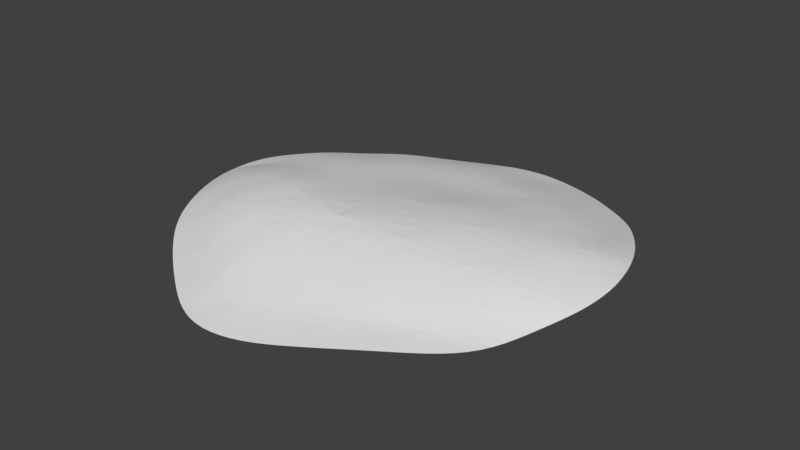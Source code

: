 # Source: Ground_a.blend  (saved by Blender 2.79.0; exported with 4.5.12 LTS)
import bpy
from mathutils import Matrix  # noqa: F401  (used for matrix-valued properties, if any)

bpy.ops.wm.read_factory_settings(use_empty=True)
scene = bpy.context.scene
scene.name = 'Scene'

# ---- collections
col_collection_1 = bpy.data.collections.new('Collection 1'); scene.collection.children.link(col_collection_1)

# ---- world
world_world = bpy.data.worlds.new('World'); scene.world = world_world
world_world.color = (0.05088, 0.05088, 0.05088)
world_world.use_sun_shadow = False
world_world.sun_shadow_jitter_overblur = 0.0
world_world.cycles.sampling_method = 'MANUAL'

# ---- meshes
me_plane = bpy.data.meshes.new('Plane')
me_plane.from_pydata([(-1.225, -1.099, 0.02458), (1.083, -1.092, -0.06023), (-0.9885, 1.081, -0.1145), (1.097, 1.01, -0.05766), (-1.58, 0.08567, 0.01982), (-0.159, -1.815, -0.03477), (1.549, -0.02854, 0.06178), (0.03329, 1.568, -0.1693), (-0.07127, 0.02276, 0.1542), (-1.584, -0.461, 0.01856), (0.3867, -1.581, -0.04901), (1.422, 0.4817, 0.05146), (-0.5023, 1.422, -0.176), (-1.333, 0.5606, -0.0213), (-0.6439, -1.589, -0.01346), (1.392, -0.5666, -0.01508), (0.5942, 1.403, -0.1471), (0.02511, 0.9409, -0.008388), (-0.1782, -1.043, 0.126), (-0.9308, 0.04538, 0.116), (0.9059, -0.05898, 0.1473), (0.5857, -0.8768, 0.07355), (-0.9068, -0.8261, 0.1757), (-0.709, 0.7789, -0.01643), (0.8245, 0.6915, 0.05863), (-1.449, -0.7848, 0.01061), (0.7575, -1.328, -0.04493), (1.281, 0.7444, -0.001291), (-0.7688, 1.277, -0.165), (-1.473, 0.3207, 0.001001), (-0.3967, -1.752, -0.02363), (1.505, -0.2924, 0.02487), (0.3109, 1.521, -0.169), (0.03225, 1.283, -0.1093), (-0.2376, -0.5301, 0.2188), (-1.299, 0.06696, 0.06295), (0.4648, -0.03337, 0.1655), (-1.629, -0.1734, 0.01232), (0.1037, -1.75, -0.04848), (1.513, 0.2251, 0.07425), (-0.2384, 1.526, -0.1705), (-1.179, 0.8313, -0.08723), (-0.9393, -1.364, 0.007921), (1.258, -0.8475, -0.06992), (0.8608, 1.225, -0.1153), (-0.004465, 0.5364, 0.02817), (-0.1452, -1.495, 0.005451), (-0.5438, 0.0497, 0.1189), (1.258, -0.04226, 0.1018), (0.7877, -0.4289, 0.1175), (0.4321, -1.233, -0.01005), (0.1941, -0.9652, 0.09312), (1.016, -0.6848, 0.02066), (-1.001, -0.3372, 0.1889), (-0.7567, -1.222, 0.0527), (-1.279, -0.6078, 0.1101), (-0.5319, -0.9371, 0.1733), (-0.5815, 1.111, -0.09231), (-0.8562, 0.4179, 0.05947), (-1.021, 0.6436, -0.009419), (-0.4007, 0.8841, -0.03047), (0.7032, 1.053, -0.04722), (0.8723, 0.3198, 0.1208), (0.4486, 0.8228, 0.03232), (1.126, 0.5532, 0.04812), (1.229, 0.2449, 0.1147), (0.4774, 0.4295, 0.09757), (0.4046, 1.202, -0.07407), (-0.4602, 0.5057, 0.02826), (-1.167, 0.3437, 0.05194), (-0.8821, 0.964, -0.0745), (-0.4231, -1.428, 0.03784), (-1.116, -0.9877, 0.04467), (-1.349, -0.2668, 0.1154), (0.8905, -1.007, -0.02827), (0.1173, -1.431, -0.009948), (0.2937, -0.4798, 0.1917), (1.175, -0.3786, 0.09043), (-0.6274, -0.4259, 0.2188), (-0.2892, 1.238, -0.08756), (0.9994, 0.8925, -0.03728)], [], [(80, 27, 3, 44), (79, 33, 7, 40), (78, 34, 8, 47), (77, 31, 6, 48), (76, 49, 20, 36), (75, 50, 21, 51), (74, 43, 15, 52), (73, 53, 19, 35), (72, 54, 22, 55), (71, 46, 18, 56), (70, 57, 12, 28), (69, 58, 23, 59), (68, 45, 17, 60), (67, 61, 16, 32), (66, 62, 24, 63), (65, 39, 11, 64), (62, 65, 64, 24), (20, 48, 65, 62), (48, 6, 39, 65), (45, 66, 63, 17), (8, 36, 66, 45), (36, 20, 62, 66), (33, 67, 32, 7), (17, 63, 67, 33), (63, 24, 61, 67), (58, 68, 60, 23), (19, 47, 68, 58), (47, 8, 45, 68), (29, 69, 59, 13), (4, 35, 69, 29), (35, 19, 58, 69), (41, 70, 28, 2), (13, 59, 70, 41), (59, 23, 57, 70), (54, 71, 56, 22), (14, 30, 71, 54), (30, 5, 46, 71), (25, 72, 55, 9), (0, 42, 72, 25), (42, 14, 54, 72), (37, 73, 35, 4), (9, 55, 73, 37), (55, 22, 53, 73), (50, 74, 52, 21), (10, 26, 74, 50), (26, 1, 43, 74), (46, 75, 51, 18), (5, 38, 75, 46), (38, 10, 50, 75), (34, 76, 36, 8), (18, 51, 76, 34), (51, 21, 49, 76), (49, 77, 48, 20), (21, 52, 77, 49), (52, 15, 31, 77), (53, 78, 47, 19), (22, 56, 78, 53), (56, 18, 34, 78), (57, 79, 40, 12), (23, 60, 79, 57), (60, 17, 33, 79), (61, 80, 44, 16), (24, 64, 80, 61), (64, 11, 27, 80)])
_ca = me_plane.color_attributes.new('Col', 'BYTE_COLOR', 'CORNER')
_ca.data.foreach_set('color', [0.1301, 0.5583, 0.7011, 1.0, 0.2623, 0.3968, 0.6939, 1.0, 0.107, 0.4851, 0.5906, 1.0, 0.5906, 0.3372, 0.9823, 1.0, 0.4735, 0.2874, 0.9473, 1.0, 0.147, 0.521, 0.9216, 1.0, 0.7758, 0.08866, 0.9047, 1.0, 0.6867, 0.1651, 0.9301, 1.0, 0.01938, 0.7913, 0.9823, 1.0, 0.03955, 0.7379, 0.8632, 1.0, 0.5333, 0.3564, 0.9647, 1.0, 0.7011, 0.314, 0.9647, 1.0, 0.6867, 0.1119, 0.8963, 1.0, 0.7379, 0.09759, 0.8796, 1.0, 0.8148, 0.06663, 0.8796, 1.0, 0.6867, 0.117, 0.8879, 1.0, 0.1912, 0.5583, 0.9387, 1.0, 0.4969, 0.2086, 0.9301, 1.0, 0.624, 0.1683, 0.9387, 1.0, 0.2016, 0.6105, 0.8632, 1.0, 0.9647, 0.0185, 0.8963, 1.0, 0.9047, 0.03955, 0.9047, 1.0, 0.5395, 0.1683, 0.9387, 1.0, 0.4969, 0.1779, 0.9301, 1.0, 0.4969, 0.1651, 0.8963, 1.0, 0.402, 0.1981, 0.8228, 1.0, 0.6172, 0.1301, 0.855, 1.0, 0.7835, 0.04971, 0.8963, 1.0, 0.7991, 0.2384, 0.956, 1.0, 0.4851, 0.5089, 0.8879, 1.0, 0.3419, 0.5149, 0.9216, 1.0, 0.3916, 0.3613, 0.9387, 1.0, 0.4793, 0.3515, 0.956, 1.0, 0.04374, 0.7454, 0.9823, 1.0, 0.3372, 0.4564, 0.9387, 1.0, 0.6584, 0.2705, 0.9647, 1.0, 0.3419, 0.3372, 0.9387, 1.0, 0.5972, 0.1714, 0.9387, 1.0, 0.6172, 0.0865, 0.9131, 1.0, 0.09759, 0.6724, 0.9301, 1.0, 0.2789, 0.3763, 0.7991, 1.0, 0.491, 0.2831, 0.9047, 1.0, 0.5395, 0.2462, 0.8879, 1.0, 0.3813, 0.2874, 0.8308, 1.0, 0.02732, 0.7913, 0.9823, 1.0, 0.1878, 0.5583, 0.956, 1.0, 0.03434, 0.7305, 0.9647, 1.0, 0.01764, 0.7991, 0.9823, 1.0, 0.6584, 0.3325, 0.9301, 1.0, 0.552, 0.3515, 0.8228, 1.0, 0.314, 0.4342, 0.9216, 1.0, 0.2051, 0.4969, 0.956, 1.0, 0.02624, 0.7605, 0.9473, 1.0, 0.624, 0.3278, 0.9823, 1.0, 0.02029, 0.7913, 0.956, 1.0, 0.162, 0.491, 0.9473, 1.0, 0.0648, 0.7157, 0.8796, 1.0, 0.3185, 0.4233, 0.8388, 1.0, 0.2918, 0.4397, 0.855, 1.0, 0.6584, 0.3231, 0.956, 1.0, 0.5841, 0.1683, 0.8308, 1.0, 0.7758, 0.0648, 0.8308, 1.0, 0.3916, 0.2705, 0.7682, 1.0, 0.3763, 0.3005, 0.7605, 1.0, 0.3185, 0.4233, 0.8388, 1.0, 0.5841, 0.1683, 0.8308, 1.0, 0.3763, 0.3005, 0.7605, 1.0, 0.2918, 0.4397, 0.855, 1.0, 0.624, 0.1683, 0.9387, 1.0, 0.6867, 0.117, 0.8879, 1.0, 0.5841, 0.1683, 0.8308, 1.0, 0.3185, 0.4233, 0.8388, 1.0, 0.6867, 0.117, 0.8879, 1.0, 0.8148, 0.06663, 0.8796, 1.0, 0.7758, 0.0648, 0.8308, 1.0, 0.5841, 0.1683, 0.8308, 1.0, 0.552, 0.3515, 0.8228, 1.0, 0.0648, 0.7157, 0.8796, 1.0, 0.6584, 0.3231, 0.956, 1.0, 0.314, 0.4342, 0.9216, 1.0, 0.5333, 0.3564, 0.9647, 1.0, 0.2016, 0.6105, 0.8632, 1.0, 0.0648, 0.7157, 0.8796, 1.0, 0.552, 0.3515, 0.8228, 1.0, 0.2016, 0.6105, 0.8632, 1.0, 0.624, 0.1683, 0.9387, 1.0, 0.3185, 0.4233, 0.8388, 1.0, 0.0648, 0.7157, 0.8796, 1.0, 0.147, 0.521, 0.9216, 1.0, 0.02624, 0.7605, 0.9473, 1.0, 0.162, 0.491, 0.9473, 1.0, 0.7758, 0.08866, 0.9047, 1.0, 0.314, 0.4342, 0.9216, 1.0, 0.6584, 0.3231, 0.956, 1.0, 0.02624, 0.7605, 0.9473, 1.0, 0.147, 0.521, 0.9216, 1.0, 0.6584, 0.3231, 0.956, 1.0, 0.2918, 0.4397, 0.855, 1.0, 0.624, 0.3278, 0.9823, 1.0, 0.02624, 0.7605, 0.9473, 1.0, 0.1878, 0.5583, 0.956, 1.0, 0.6584, 0.3325, 0.9301, 1.0, 0.2051, 0.4969, 0.956, 1.0, 0.03434, 0.7305, 0.9647, 1.0, 0.3419, 0.5149, 0.9216, 1.0, 0.7011, 0.314, 0.9647, 1.0, 0.6584, 0.3325, 0.9301, 1.0, 0.1878, 0.5583, 0.956, 1.0, 0.7011, 0.314, 0.9647, 1.0, 0.5333, 0.3564, 0.9647, 1.0, 0.552, 0.3515, 0.8228, 1.0, 0.6584, 0.3325, 0.9301, 1.0, 0.1046, 0.5647, 0.9647, 1.0, 0.02732, 0.7913, 0.9823, 1.0, 0.01764, 0.7991, 0.9823, 1.0, 0.01521, 0.807, 0.9911, 1.0, 0.6514, 0.1356, 0.9131, 1.0, 0.3916, 0.3613, 0.9387, 1.0, 0.02732, 0.7913, 0.9823, 1.0, 0.1046, 0.5647, 0.9647, 1.0, 0.3916, 0.3613, 0.9387, 1.0, 0.3419, 0.5149, 0.9216, 1.0, 0.1878, 0.5583, 0.956, 1.0, 0.02732, 0.7913, 0.9823, 1.0, 0.02843, 0.7605, 0.9734, 1.0, 0.2789, 0.3763, 0.7991, 1.0, 0.3813, 0.2874, 0.8308, 1.0, 0.3916, 0.2462, 0.7529, 1.0, 0.01521, 0.807, 0.9911, 1.0, 0.01764, 0.7991, 0.9823, 1.0, 0.2789, 0.3763, 0.7991, 1.0, 0.02843, 0.7605, 0.9734, 1.0, 0.01764, 0.7991, 0.9823, 1.0, 0.03434, 0.7305, 0.9647, 1.0, 0.491, 0.2831, 0.9047, 1.0, 0.2789, 0.3763, 0.7991, 1.0, 0.04374, 0.7454, 0.9823, 1.0, 0.3419, 0.3372, 0.9387, 1.0, 0.09759, 0.6724, 0.9301, 1.0, 0.3372, 0.4564, 0.9387, 1.0, 0.4735, 0.1912, 0.9131, 1.0, 0.521, 0.3005, 0.8963, 1.0, 0.3419, 0.3372, 0.9387, 1.0, 0.04374, 0.7454, 0.9823, 1.0, 0.521, 0.3005, 0.8963, 1.0, 0.8148, 0.08022, 0.9131, 1.0, 0.5972, 0.1714, 0.9387, 1.0, 0.3419, 0.3372, 0.9387, 1.0, 0.6445, 0.305, 0.9647, 1.0, 0.4793, 0.3515, 0.956, 1.0, 0.6584, 0.2705, 0.9647, 1.0, 0.8632, 0.1746, 0.9473, 1.0, 0.5333, 0.3763, 0.9647, 1.0, 0.4735, 0.4851, 0.956, 1.0, 0.4793, 0.3515, 0.956, 1.0, 0.6445, 0.305, 0.9647, 1.0, 0.4735, 0.4851, 0.956, 1.0, 0.4735, 0.1912, 0.9131, 1.0, 0.04374, 0.7454, 0.9823, 1.0, 0.4793, 0.3515, 0.956, 1.0, 0.9734, 0.02029, 0.8879, 1.0, 0.7991, 0.2384, 0.956, 1.0, 0.3916, 0.3613, 0.9387, 1.0, 0.6514, 0.1356, 0.9131, 1.0, 0.8632, 0.1746, 0.9473, 1.0, 0.6584, 0.2705, 0.9647, 1.0, 0.7991, 0.2384, 0.956, 1.0, 0.9734, 0.02029, 0.8879, 1.0, 0.6584, 0.2705, 0.9647, 1.0, 0.3372, 0.4564, 0.9387, 1.0, 0.4851, 0.5089, 0.8879, 1.0, 0.7991, 0.2384, 0.956, 1.0, 0.9047, 0.03955, 0.9047, 1.0, 0.4969, 0.1651, 0.8963, 1.0, 0.7835, 0.04971, 0.8963, 1.0, 0.5395, 0.1683, 0.9387, 1.0, 0.6445, 0.09306, 0.855, 1.0, 0.4179, 0.2086, 0.8796, 1.0, 0.4969, 0.1651, 0.8963, 1.0, 0.9047, 0.03955, 0.9047, 1.0, 0.4179, 0.2086, 0.8796, 1.0, 0.4072, 0.2016, 0.8469, 1.0, 0.402, 0.1981, 0.8228, 1.0, 0.4969, 0.1651, 0.8963, 1.0, 0.5972, 0.1714, 0.9387, 1.0, 0.9647, 0.0185, 0.8963, 1.0, 0.4969, 0.1779, 0.9301, 1.0, 0.6172, 0.0865, 0.9131, 1.0, 0.8148, 0.08022, 0.9131, 1.0, 0.8308, 0.07227, 0.9216, 1.0, 0.9647, 0.0185, 0.8963, 1.0, 0.5972, 0.1714, 0.9387, 1.0, 0.8308, 0.07227, 0.9216, 1.0, 0.6445, 0.09306, 0.855, 1.0, 0.9047, 0.03955, 0.9047, 1.0, 0.9647, 0.0185, 0.8963, 1.0, 0.03955, 0.7379, 0.8632, 1.0, 0.1912, 0.5583, 0.9387, 1.0, 0.2016, 0.6105, 0.8632, 1.0, 0.5333, 0.3564, 0.9647, 1.0, 0.6172, 0.0865, 0.9131, 1.0, 0.4969, 0.1779, 0.9301, 1.0, 0.1912, 0.5583, 0.9387, 1.0, 0.03955, 0.7379, 0.8632, 1.0, 0.4969, 0.1779, 0.9301, 1.0, 0.5395, 0.1683, 0.9387, 1.0, 0.4969, 0.2086, 0.9301, 1.0, 0.1912, 0.5583, 0.9387, 1.0, 0.4969, 0.2086, 0.9301, 1.0, 0.6867, 0.1119, 0.8963, 1.0, 0.6867, 0.117, 0.8879, 1.0, 0.624, 0.1683, 0.9387, 1.0, 0.5395, 0.1683, 0.9387, 1.0, 0.7835, 0.04971, 0.8963, 1.0, 0.6867, 0.1119, 0.8963, 1.0, 0.4969, 0.2086, 0.9301, 1.0, 0.7835, 0.04971, 0.8963, 1.0, 0.6172, 0.1301, 0.855, 1.0, 0.7379, 0.09759, 0.8796, 1.0, 0.6867, 0.1119, 0.8963, 1.0, 0.4851, 0.5089, 0.8879, 1.0, 0.01938, 0.7913, 0.9823, 1.0, 0.7011, 0.314, 0.9647, 1.0, 0.3419, 0.5149, 0.9216, 1.0, 0.3372, 0.4564, 0.9387, 1.0, 0.09759, 0.6724, 0.9301, 1.0, 0.01938, 0.7913, 0.9823, 1.0, 0.4851, 0.5089, 0.8879, 1.0, 0.09759, 0.6724, 0.9301, 1.0, 0.6172, 0.0865, 0.9131, 1.0, 0.03955, 0.7379, 0.8632, 1.0, 0.01938, 0.7913, 0.9823, 1.0, 0.491, 0.2831, 0.9047, 1.0, 0.4735, 0.2874, 0.9473, 1.0, 0.6867, 0.1651, 0.9301, 1.0, 0.5395, 0.2462, 0.8879, 1.0, 0.03434, 0.7305, 0.9647, 1.0, 0.2051, 0.4969, 0.956, 1.0, 0.4735, 0.2874, 0.9473, 1.0, 0.491, 0.2831, 0.9047, 1.0, 0.2051, 0.4969, 0.956, 1.0, 0.314, 0.4342, 0.9216, 1.0, 0.147, 0.521, 0.9216, 1.0, 0.4735, 0.2874, 0.9473, 1.0, 0.624, 0.3278, 0.9823, 1.0, 0.1301, 0.5583, 0.7011, 1.0, 0.5906, 0.3372, 0.9823, 1.0, 0.02029, 0.7913, 0.956, 1.0, 0.2918, 0.4397, 0.855, 1.0, 0.3763, 0.3005, 0.7605, 1.0, 0.1301, 0.5583, 0.7011, 1.0, 0.624, 0.3278, 0.9823, 1.0, 0.3763, 0.3005, 0.7605, 1.0, 0.3916, 0.2705, 0.7682, 1.0, 0.2623, 0.3968, 0.6939, 1.0, 0.1301, 0.5583, 0.7011, 1.0])
me_plane.use_remesh_preserve_volume = False
me_plane.use_remesh_preserve_attributes = False
me_plane.use_mirror_vertex_groups = False
me_plane.update()

# ---- objects
ob_plane = bpy.data.objects.new('Plane', me_plane)

# ---- transforms, parenting, visibility, modifiers, constraints
ob_plane.location = (0.0, 0.0, 0.0)
ob_plane.lineart.crease_threshold = 0.0
_m = ob_plane.modifiers.new('Triangulate', 'TRIANGULATE')
_m = ob_plane.modifiers.new('Subsurf', 'SUBSURF')
_m.uv_smooth = 'PRESERVE_CORNERS'
_m.quality = 2
_m.show_only_control_edges = False

# ---- collection membership
col_collection_1.objects.link(ob_plane)

# ---- scene / render settings (as saved in the file)
scene.frame_start = 1; scene.frame_end = 250; scene.frame_set(1)
scene.render.engine = 'BLENDER_EEVEE_NEXT'
scene.render.resolution_percentage = 50
scene.render.dither_intensity = 0.0
scene.cycles.use_denoising = False
scene.cycles.samples = 128
scene.cycles.sampling_pattern = 'TABULATED_SOBOL'
scene.cycles.use_adaptive_sampling = False
scene.cycles.use_light_tree = False
scene.cycles.blur_glossy = 0.0
scene.cycles.sample_clamp_indirect = 0.0
scene.view_settings.view_transform = 'Standard'
bpy.context.view_layer.update()

# ---- added for rendering (the .blend has no active camera and no usable light): camera, sun
cam_auto = bpy.data.cameras.new('AutoCamera')
cam_auto.lens = 50.0
cam_auto.sensor_width = 36.0
cam_auto.clip_end = 1000.0
ob_auto_camera = bpy.data.objects.new('AutoCamera', cam_auto)
scene.collection.objects.link(ob_auto_camera)
ob_auto_camera.location = (4.26938, -5.29459, 3.46899)
ob_auto_camera.rotation_euler = (1.09748, -7.21219e-08, 0.694738)
scene.camera = ob_auto_camera
light_auto_sun = bpy.data.lights.new('AutoSun', 'SUN')
light_auto_sun.energy = 3.0
light_auto_sun.angle = 0.0523599
ob_auto_sun = bpy.data.objects.new('AutoSun', light_auto_sun)
scene.collection.objects.link(ob_auto_sun)
ob_auto_sun.rotation_euler = (0.872665, 0.174533, 0.523599)
bpy.context.view_layer.update()
